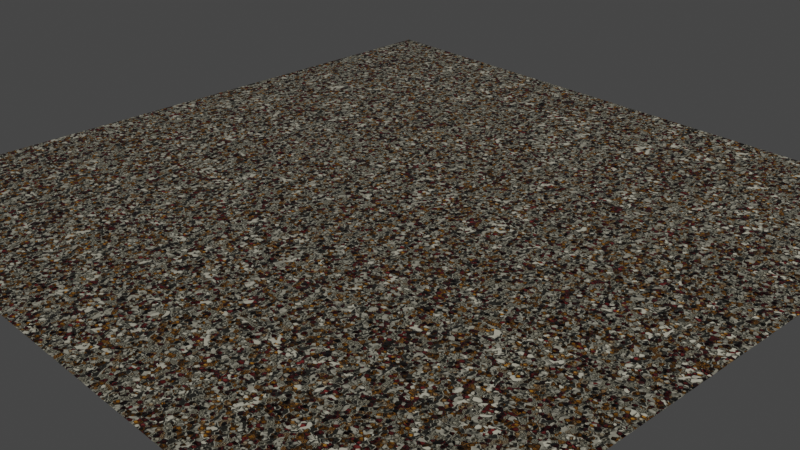 # Source: beach.blend  (saved by Blender 2.90.0; exported with 4.5.12 LTS)
import bpy
from mathutils import Matrix  # noqa: F401  (used for matrix-valued properties, if any)

bpy.ops.wm.read_factory_settings(use_empty=True)
scene = bpy.context.scene
scene.name = 'Scene'

# ---- collections
col_collection = bpy.data.collections.new('Collection'); scene.collection.children.link(col_collection)

# ---- images (referenced by path relative to the original .blend; pixels are not part of the script)
import os
ASSET_DIR = os.environ.get("B2B_ASSET_DIR", "")  # directory of the original .blend (textures are referenced by path, not embedded)
HERE = os.path.dirname(os.path.abspath(__file__))  # packed textures are extracted next to this script under _unpacked/

def load_image(name, relpath, width, height, colorspace="sRGB"):
    """Load a texture the original file referenced (path relative to the .blend, or extracted next to this script)."""
    p = next((c for c in (os.path.join(HERE, relpath), os.path.join(ASSET_DIR, relpath)) if relpath and os.path.exists(c)), "")
    if p:
        img = bpy.data.images.load(p, check_existing=True)
        img.name = name
    else:  # same state as the original file: an image datablock whose file is absent (Cycles renders it pink)
        img = bpy.data.images.new(name, width, height)
        img.source = "FILE"
        img.filepath = "//" + (relpath or name)
    img.colorspace_settings.name = colorspace
    return img
img_beachnormal = load_image('beachNormal', '', 1024, 1024, 'Non-Color')

# ---- materials (node trees are filled in below, after node groups)
mat_beach = bpy.data.materials.new('beach')
mat_beach.displacement_method = 'DISPLACEMENT'

# ---- material node trees
mat_beach.use_nodes = True; mat_beach.node_tree.nodes.clear()
_N = mat_beach.node_tree.nodes; _L = mat_beach.node_tree.links
n0 = _N.new('ShaderNodeValToRGB'); n0.name = 'ColorRamp.002'; n0.location = (-891, -181)
while len(n0.color_ramp.elements) > 1: n0.color_ramp.elements.remove(n0.color_ramp.elements[-1])
n0.color_ramp.elements[0].position = 0.2523; n0.color_ramp.elements[0].color = (0.8482, 0.8482, 0.8482, 1.0)
_e = n0.color_ramp.elements.new(0.2911); _e.color = (0.0, 0.0, 0.0, 1.0)
_e = n0.color_ramp.elements.new(0.3455); _e.color = (0.4466, 0.4466, 0.4466, 1.0)
_e = n0.color_ramp.elements.new(0.4003); _e.color = (0.0, 0.0, 0.0, 1.0)
_e = n0.color_ramp.elements.new(0.4636); _e.color = (0.4796, 0.4796, 0.4796, 1.0)
_e = n0.color_ramp.elements.new(0.5097); _e.color = (0.0, 0.0, 0.0, 1.0)
_e = n0.color_ramp.elements.new(0.5568); _e.color = (0.7383, 0.7383, 0.7383, 1.0)
_e = n0.color_ramp.elements.new(0.608); _e.color = (0.004046, 0.004046, 0.004046, 1.0)
_e = n0.color_ramp.elements.new(0.65); _e.color = (0.6719, 0.6719, 0.6719, 1.0)
_e = n0.color_ramp.elements.new(0.729); _e.color = (0.0, 0.0, 0.0, 1.0)
_e = n0.color_ramp.elements.new(0.8091); _e.color = (0.6964, 0.6964, 0.6964, 1.0)
n1 = _N.new('ShaderNodeValToRGB'); n1.name = 'ColorRamp.001'; n1.location = (-961, -305)
while len(n1.color_ramp.elements) > 1: n1.color_ramp.elements.remove(n1.color_ramp.elements[-1])
n1.color_ramp.elements[0].position = 0.4364; n1.color_ramp.elements[0].color = (0.0, 0.0, 0.0, 1.0)
_e = n1.color_ramp.elements.new(0.7091); _e.color = (1.0, 1.0, 1.0, 1.0)
n2 = _N.new('ShaderNodeDisplacement'); n2.name = 'Displacement'; n2.location = (-115, -325)
n2.inputs[2].default_value = 0.02
n3 = _N.new('ShaderNodeMix'); n3.name = 'Mix'; n3.location = (-549, -190)
n3.data_type = 'RGBA'
n3.blend_type = 'MULTIPLY'
n4 = _N.new('ShaderNodeOutputMaterial'); n4.name = 'Material Output'; n4.location = (585, 300)
n5 = _N.new('ShaderNodeTexNoise'); n5.name = 'Noise Texture'; n5.location = (-1304, -395)
n5.inputs[2].default_value = 50.0
n6 = _N.new('ShaderNodeTexNoise'); n6.name = 'Noise Texture.002'; n6.location = (-2340, -130)
n6.inputs[2].default_value = 2.0
n6.inputs[4].default_value = 0.0
n7 = _N.new('ShaderNodeTexVoronoi'); n7.name = 'Voronoi Texture.001'; n7.location = (-1550, -288)
n7.inputs[2].default_value = 150.0
n8 = _N.new('ShaderNodeMix'); n8.name = 'Mix.002'; n8.location = (-1388, -230)
n8.data_type = 'RGBA'
n8.blend_type = 'MULTIPLY'
n8.inputs[0].default_value = 1.0
n9 = _N.new('ShaderNodeTexVoronoi'); n9.name = 'Voronoi Texture'; n9.location = (-1546, -29)
n9.inputs[2].default_value = 200.0
n10 = _N.new('ShaderNodeTexNoise'); n10.name = 'Noise Texture.001'; n10.location = (-1985, -18)
n10.inputs[2].default_value = 10.0
n10.inputs[3].default_value = 16.0
n10.inputs[4].default_value = 1.0
n11 = _N.new('ShaderNodeBump'); n11.name = 'Bump'; n11.location = (-298, -119)
n11.inputs[1].default_value = 1.0
n11.inputs[2].default_value = 1.0
n12 = _N.new('ShaderNodeValToRGB'); n12.name = 'ColorRamp'; n12.location = (-1167, 171)
while len(n12.color_ramp.elements) > 1: n12.color_ramp.elements.remove(n12.color_ramp.elements[-1])
n12.color_ramp.elements[0].position = 0.3568; n12.color_ramp.elements[0].color = (0.6676, 0.6336, 0.5004, 1.0)
_e = n12.color_ramp.elements.new(0.3955); _e.color = (0.0, 0.0, 0.0, 1.0)
_e = n12.color_ramp.elements.new(0.4636); _e.color = (0.2151, 0.03158, 0.02701, 1.0)
_e = n12.color_ramp.elements.new(0.5159); _e.color = (0.0, 0.0, 0.0, 1.0)
_e = n12.color_ramp.elements.new(0.65); _e.color = (0.5686, 0.2429, 0.02376, 1.0)
_e = n12.color_ramp.elements.new(0.7182); _e.color = (0.6676, 0.6246, 0.46, 1.0)
n13 = _N.new('ShaderNodeMix'); n13.name = 'Mix.001'; n13.location = (-1111, -193)
n13.data_type = 'RGBA'
n13.blend_type = 'MULTIPLY'
n13.inputs[0].default_value = 1.0
n14 = _N.new('ShaderNodeMix'); n14.name = 'Mix.003'; n14.location = (-736, 24)
n14.data_type = 'RGBA'
n14.blend_type = 'MULTIPLY'
n14.inputs[0].default_value = 1.0
n15 = _N.new('ShaderNodeValToRGB'); n15.name = 'ColorRamp.003'; n15.location = (-488, 65)
while len(n15.color_ramp.elements) > 1: n15.color_ramp.elements.remove(n15.color_ramp.elements[-1])
n15.color_ramp.elements[0].position = 0.15; n15.color_ramp.elements[0].color = (0.0, 0.0, 0.0, 1.0)
_e = n15.color_ramp.elements.new(0.7409); _e.color = (1.0, 1.0, 1.0, 1.0)
n16 = _N.new('ShaderNodeBsdfPrincipled'); n16.name = 'Principled BSDF'; n16.location = (-129, 291)
n16.distribution = 'GGX'
n16.subsurface_method = 'BURLEY'
n16.inputs[3].default_value = 1.45
n16.inputs[27].default_value = (0.0, 0.0, 0.0, 1.0)
n16.inputs[28].default_value = 1.0
n17 = _N.new('ShaderNodeTexImage'); n17.name = 'Image Texture'; n17.location = (450, 31)
n17.image = img_beachnormal
_L.new(n9.outputs[1], n12.inputs[0])
_L.new(n12.outputs[0], n16.inputs[0])
_L.new(n3.outputs[2], n2.inputs[0])
_L.new(n5.outputs[1], n1.inputs[0])
_L.new(n1.outputs[0], n3.inputs[7])
_L.new(n0.outputs[0], n3.inputs[6])
_L.new(n13.outputs[2], n0.inputs[0])
_L.new(n3.outputs[2], n11.inputs[3])
_L.new(n11.outputs[0], n16.inputs[5])
_L.new(n9.outputs[0], n13.inputs[7])
_L.new(n9.outputs[1], n13.inputs[6])
_L.new(n10.outputs[0], n14.inputs[6])
_L.new(n15.outputs[0], n16.inputs[2])
_L.new(n14.outputs[2], n15.inputs[0])
_L.new(n3.outputs[2], n14.inputs[7])
_L.new(n16.outputs[0], n4.inputs[0])
n4.is_active_output = True

# ---- world
world_world = bpy.data.worlds.new('World'); scene.world = world_world
world_world.use_nodes = True; world_world.node_tree.nodes.clear()
_N = world_world.node_tree.nodes; _L = world_world.node_tree.links
n0 = _N.new('ShaderNodeOutputWorld'); n0.name = 'World Output'; n0.location = (300, 300)
n1 = _N.new('ShaderNodeBackground'); n1.name = 'Background'; n1.location = (10, 300)
n1.inputs[0].default_value = (0.05088, 0.05088, 0.05088, 1.0)
_L.new(n1.outputs[0], n0.inputs[0])
n0.is_active_output = True
world_world.color = (0.05088, 0.05088, 0.05088)
world_world.use_sun_shadow = False
world_world.sun_shadow_jitter_overblur = 0.0

# ---- cameras
cam_camera = bpy.data.cameras.new('Camera')
cam_camera.clip_end = 100.0
cam_camera.ortho_scale = 7.314

# ---- lights
light_light = bpy.data.lights.new('Light', 'POINT')
light_light.transmission_factor = 0.0
light_light.energy = 1000.0
light_light.shadow_soft_size = 0.1
light_light.shadow_maximum_resolution = 0.006
light_light.use_absolute_resolution = True

# ---- meshes
me_plane = bpy.data.meshes.new('Plane')
me_plane.from_pydata([(-1.0, -1.0, 0.0), (1.0, -1.0, 0.0), (-1.0, 1.0, 0.0), (1.0, 1.0, 0.0)], [], [(0, 1, 3, 2)])
_uv = me_plane.uv_layers.new(name='UVMap')
_uv.uv.foreach_set('vector', [0.0, 0.0, 1.0, 0.0, 1.0, 1.0, 0.0, 1.0])
me_plane.materials.append(mat_beach)
me_plane.use_remesh_fix_poles = True
me_plane.use_remesh_preserve_attributes = False
me_plane.use_mirror_vertex_groups = False
me_plane.update()

# ---- objects
ob_light = bpy.data.objects.new('Light', light_light)
ob_camera = bpy.data.objects.new('Camera', cam_camera)
ob_plane = bpy.data.objects.new('Plane', me_plane)

# ---- transforms, parenting, visibility, modifiers, constraints
ob_light.location = (4.076, 1.005, 5.904)
ob_light.rotation_euler = (0.6503, 0.05522, 1.866)
ob_light.lock_rotations_4d = False
ob_light.empty_display_type = 'ARROWS'
ob_light.color = (0.0, 0.0, 0.0, 0.0)
ob_light.lineart.crease_threshold = 0.0
ob_camera.location = (1.896, -1.776, 1.225)
ob_camera.rotation_euler = (1.109, 0.0, 0.8149)
ob_camera.lock_rotations_4d = False
ob_camera.empty_display_type = 'ARROWS'
ob_camera.color = (0.0, 0.0, 0.0, 0.0)
ob_camera.display_type = 'WIRE'
ob_camera.lineart.crease_threshold = 0.0
ob_plane.location = (0.0, 0.0, 0.0)
ob_plane.lineart.crease_threshold = 0.0
ob_plane.cycles.use_adaptive_subdivision = True
ob_plane.cycles.dicing_rate = 0.1

# ---- collection membership
col_collection.objects.link(ob_light)
col_collection.objects.link(ob_camera)
col_collection.objects.link(ob_plane)

# ---- scene / render settings (as saved in the file)
scene.camera = ob_camera
scene.frame_start = 1; scene.frame_end = 250; scene.frame_set(1)
scene.render.engine = 'CYCLES'
scene.cycles.use_denoising = False
scene.cycles.samples = 1
scene.cycles.sampling_pattern = 'TABULATED_SOBOL'
scene.cycles.use_adaptive_sampling = False
scene.cycles.use_light_tree = False
scene.cycles.bake_type = 'NORMAL'
scene.view_settings.view_transform = 'Filmic'
bpy.context.view_layer.update()
